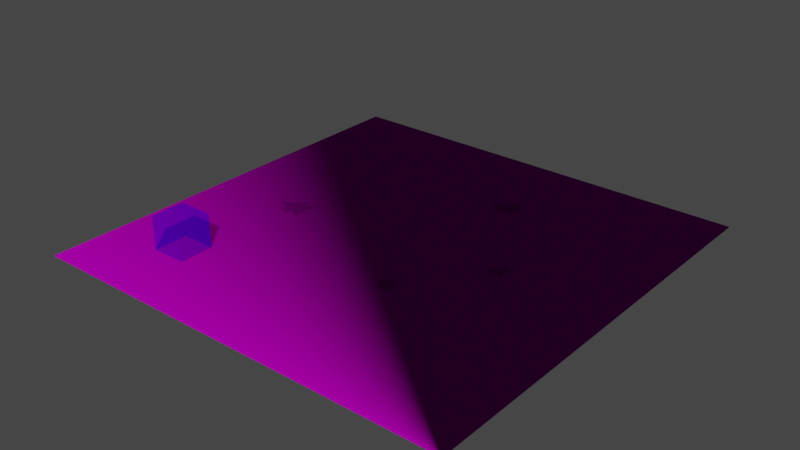 # Source: island.blend  (saved by Blender 3.3.6; exported with 4.5.12 LTS)
import bpy
from mathutils import Matrix  # noqa: F401  (used for matrix-valued properties, if any)

bpy.ops.wm.read_factory_settings(use_empty=True)
scene = bpy.context.scene
scene.name = 'Scene'

# ---- collections
col_collection = bpy.data.collections.new('Collection'); scene.collection.children.link(col_collection)

# ---- images (referenced by path relative to the original .blend; pixels are not part of the script)
import os
ASSET_DIR = os.environ.get("B2B_ASSET_DIR", "")  # directory of the original .blend (textures are referenced by path, not embedded)
HERE = os.path.dirname(os.path.abspath(__file__))  # packed textures are extracted next to this script under _unpacked/

def load_image(name, relpath, width, height, colorspace="sRGB"):
    """Load a texture the original file referenced (path relative to the .blend, or extracted next to this script)."""
    p = next((c for c in (os.path.join(HERE, relpath), os.path.join(ASSET_DIR, relpath)) if relpath and os.path.exists(c)), "")
    if p:
        img = bpy.data.images.load(p, check_existing=True)
        img.name = name
    else:  # same state as the original file: an image datablock whose file is absent (Cycles renders it pink)
        img = bpy.data.images.new(name, width, height)
        img.source = "FILE"
        img.filepath = "//" + (relpath or name)
    img.colorspace_settings.name = colorspace
    return img
img_town_plane_png = load_image('town_plane.png', 'town_plane.png', 1024, 1024, 'sRGB')
img_ground_lightmap = load_image('ground_lightmap', '_unpacked/ground_lightmap.faa04a1c.png', 2048, 2048, 'sRGB')

# ---- materials (node trees are filled in below, after node groups)
mat_material_004 = bpy.data.materials.new('Material.004')
mat_material = bpy.data.materials.new('Material')

# ---- material node trees
mat_material_004.use_nodes = True; mat_material_004.node_tree.nodes.clear()
_N = mat_material_004.node_tree.nodes; _L = mat_material_004.node_tree.links
n0 = _N.new('ShaderNodeTexImage'); n0.name = 'Image Texture'; n0.location = (-347, 272)
n0.image = img_town_plane_png
n1 = _N.new('ShaderNodeOutputMaterial'); n1.name = 'Material Output'; n1.location = (337, 344)
n2 = _N.new('ShaderNodeBsdfPrincipled'); n2.name = 'Principled BSDF'; n2.location = (37, 315)
n2.distribution = 'GGX'
n2.subsurface_method = 'BURLEY'
n2.inputs[2].default_value = 0.0
n2.inputs[3].default_value = 1.45
n2.inputs[13].default_value = 0.0
n2.inputs[20].default_value = 0.0
n2.inputs[27].default_value = (0.0, 0.0, 0.0, 1.0)
n2.inputs[28].default_value = 1.0
n3 = _N.new('ShaderNodeMix'); n3.name = 'Mix'; n3.location = (72, 592)
n3.data_type = 'RGBA'
n3.blend_type = 'MULTIPLY'
n3.inputs[0].default_value = 0.3
n4 = _N.new('ShaderNodeUVMap'); n4.name = 'UV Map.001'; n4.location = (-644, -43)
n4.uv_map = 'UVMap'
n5 = _N.new('ShaderNodeTexImage'); n5.name = 'Image Texture.001'; n5.location = (-347, 634)
n5.image = img_ground_lightmap
n6 = _N.new('ShaderNodeUVMap'); n6.name = 'UV Map'; n6.location = (-612, 465)
n6.uv_map = 'UVMap.001'
_L.new(n2.outputs[0], n1.inputs[0])
_L.new(n4.outputs[0], n0.inputs[0])
_L.new(n4.outputs[0], n2.inputs[5])
_L.new(n6.outputs[0], n5.inputs[0])
_L.new(n3.outputs[2], n2.inputs[0])
_L.new(n5.outputs[0], n3.inputs[7])
_L.new(n0.outputs[0], n3.inputs[6])
n1.is_active_output = True
mat_material.use_nodes = True; mat_material.node_tree.nodes.clear()
_N = mat_material.node_tree.nodes; _L = mat_material.node_tree.links
n0 = _N.new('ShaderNodeBsdfPrincipled'); n0.name = 'Principled BSDF'; n0.location = (10, 300)
n0.distribution = 'GGX'
n0.subsurface_method = 'RANDOM_WALK_SKIN'
n0.inputs[0].default_value = (0.001833, 0.0006515, 0.8, 1.0)
n0.inputs[2].default_value = 0.0
n0.inputs[3].default_value = 1.45
n0.inputs[4].default_value = 0.3392
n0.inputs[11].default_value = 1.01
n0.inputs[13].default_value = 0.0
n0.inputs[20].default_value = 0.0
n0.inputs[27].default_value = (0.0, 0.0, 0.0, 1.0)
n0.inputs[28].default_value = 1.0
n1 = _N.new('ShaderNodeOutputMaterial'); n1.name = 'Material Output'; n1.location = (300, 300)
_L.new(n0.outputs[0], n1.inputs[0])
n1.is_active_output = True

# ---- world
world_world = bpy.data.worlds.new('World'); scene.world = world_world
world_world.use_nodes = True; world_world.node_tree.nodes.clear()
_N = world_world.node_tree.nodes; _L = world_world.node_tree.links
n0 = _N.new('ShaderNodeOutputWorld'); n0.name = 'World Output'; n0.location = (300, 300)
n1 = _N.new('ShaderNodeBackground'); n1.name = 'Background'; n1.location = (10, 300)
n1.inputs[0].default_value = (0.05088, 0.05088, 0.05088, 1.0)
_L.new(n1.outputs[0], n0.inputs[0])
n0.is_active_output = True
world_world.color = (0.05088, 0.05088, 0.05088)
world_world.use_sun_shadow = False
world_world.sun_shadow_jitter_overblur = 0.0

# ---- meshes
me_plane = bpy.data.meshes.new('Plane')
me_plane.from_pydata([(-1.0, -1.0, 0.0), (1.0, -1.0, 0.0), (-1.0, 1.0, 0.0), (1.0, 1.0, 0.0)], [], [(0, 1, 3, 2)])
_uv = me_plane.uv_layers.new(name='UVMap')
_uv.uv.foreach_set('vector', [0.999, 0.001001, 0.001001, 0.001001, 0.001001, 0.999, 0.999, 0.999])
_uv = me_plane.uv_layers.new(name='UVMap.001')
_uv.uv.foreach_set('vector', [0.999, 0.001001, 0.001001, 0.001001, 0.001001, 0.999, 0.999, 0.999])
_uv.active_render = True
me_plane.materials.append(mat_material_004)
me_plane.update()
me_cube = bpy.data.meshes.new('Cube')
me_cube.from_pydata([(-1.0, -1.0, -1.0), (-1.0, -1.0, 1.0), (-1.0, 1.0, -1.0), (-1.0, 1.0, 1.0), (1.0, -1.0, -1.0), (1.0, -1.0, 1.0), (1.0, 1.0, -1.0), (1.0, 1.0, 1.0)], [], [(0, 1, 3, 2), (2, 3, 7, 6), (6, 7, 5, 4), (4, 5, 1, 0), (2, 6, 4, 0), (7, 3, 1, 5)])
_uv = me_cube.uv_layers.new(name='UVMap')
_uv.uv.foreach_set('vector', [0.375, 0.0, 0.625, 0.0, 0.625, 0.25, 0.375, 0.25, 0.375, 0.25, 0.625, 0.25, 0.625, 0.5, 0.375, 0.5, 0.375, 0.5, 0.625, 0.5, 0.625, 0.75, 0.375, 0.75, 0.375, 0.75, 0.625, 0.75, 0.625, 1.0, 0.375, 1.0, 0.125, 0.5, 0.375, 0.5, 0.375, 0.75, 0.125, 0.75, 0.625, 0.5, 0.875, 0.5, 0.875, 0.75, 0.625, 0.75])
me_cube.materials.append(mat_material)
me_cube.update()

# ---- objects
ob_ground = bpy.data.objects.new('ground', me_plane)
ob_teleporttotown_trigger = bpy.data.objects.new('teleporttotown trigger', me_cube)

# ---- transforms, parenting, visibility, modifiers, constraints
ob_ground.location = (0.0, 0.0, 0.0)
ob_ground.scale = (50.0, 50.0, 50.0)
ob_teleporttotown_trigger.location = (-32.09, -31.07, 3.747)
ob_teleporttotown_trigger.scale = (4.021, 4.021, 4.021)

# ---- collection membership
col_collection.objects.link(ob_ground)
col_collection.objects.link(ob_teleporttotown_trigger)

# ---- scene / render settings (as saved in the file)
scene.frame_start = 1; scene.frame_end = 250; scene.frame_set(0)
scene.render.engine = 'CYCLES'
scene.render.fps = 30
scene.cycles.sampling_pattern = 'TABULATED_SOBOL'
scene.cycles.use_light_tree = False
scene.cycles.bake_type = 'SHADOW'
scene.view_settings.view_transform = 'Filmic'
bpy.context.view_layer.update()

# ---- added for rendering (the .blend has no active camera and no usable light): camera, sun
cam_auto = bpy.data.cameras.new('AutoCamera')
cam_auto.lens = 50.0
cam_auto.sensor_width = 36.0
cam_auto.clip_end = 2300.06
ob_auto_camera = bpy.data.objects.new('AutoCamera', cam_auto)
scene.collection.objects.link(ob_auto_camera)
ob_auto_camera.location = (131.058, -157.27, 108.593)
ob_auto_camera.rotation_euler = (1.09748, -7.21219e-08, 0.694738)
scene.camera = ob_auto_camera
light_auto_sun = bpy.data.lights.new('AutoSun', 'SUN')
light_auto_sun.energy = 3.0
light_auto_sun.angle = 0.0523599
ob_auto_sun = bpy.data.objects.new('AutoSun', light_auto_sun)
scene.collection.objects.link(ob_auto_sun)
ob_auto_sun.rotation_euler = (0.872665, 0.174533, 0.523599)
bpy.context.view_layer.update()
